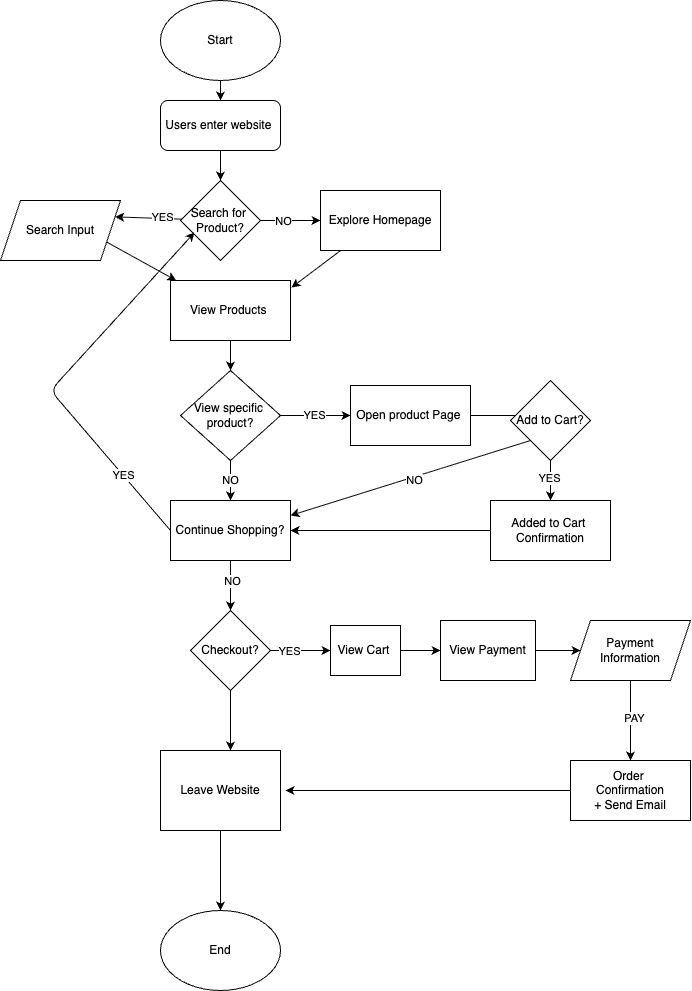

The diagram above was exported from draw.io. Its source (the exported page's mxGraphModel, read from the mxfile embedded in the PNG):
<mxGraphModel dx="943" dy="1078" grid="1" gridSize="10" guides="1" tooltips="1" connect="1" arrows="1" fold="1" page="1" pageScale="1" pageWidth="850" pageHeight="1100" math="0" shadow="0">
  <root>
    <mxCell id="0" />
    <mxCell id="1" parent="0" />
    <mxCell id="4" style="edgeStyle=none;html=1;exitX=0.5;exitY=1;exitDx=0;exitDy=0;entryX=0.5;entryY=0;entryDx=0;entryDy=0;" edge="1" parent="1" source="2" target="3">
      <mxGeometry relative="1" as="geometry" />
    </mxCell>
    <mxCell id="2" value="Start" style="ellipse;whiteSpace=wrap;html=1;" vertex="1" parent="1">
      <mxGeometry x="200" y="10" width="120" height="80" as="geometry" />
    </mxCell>
    <mxCell id="6" value="" style="edgeStyle=none;html=1;" edge="1" parent="1" source="3" target="5">
      <mxGeometry relative="1" as="geometry" />
    </mxCell>
    <mxCell id="3" value="Users enter website&amp;nbsp;" style="rounded=1;whiteSpace=wrap;html=1;" vertex="1" parent="1">
      <mxGeometry x="200" y="110" width="120" height="50" as="geometry" />
    </mxCell>
    <mxCell id="12" value="" style="edgeStyle=none;html=1;" edge="1" parent="1" source="5" target="11">
      <mxGeometry relative="1" as="geometry" />
    </mxCell>
    <mxCell id="13" value="NO" style="edgeLabel;html=1;align=center;verticalAlign=middle;resizable=0;points=[];" vertex="1" connectable="0" parent="12">
      <mxGeometry x="-0.2667" relative="1" as="geometry">
        <mxPoint as="offset" />
      </mxGeometry>
    </mxCell>
    <mxCell id="15" value="" style="edgeStyle=none;html=1;entryX=1;entryY=0.25;entryDx=0;entryDy=0;" edge="1" parent="1" source="5" target="58">
      <mxGeometry relative="1" as="geometry">
        <mxPoint x="159.9999999999999" y="230" as="targetPoint" />
      </mxGeometry>
    </mxCell>
    <mxCell id="16" value="YES" style="edgeLabel;html=1;align=center;verticalAlign=middle;resizable=0;points=[];" vertex="1" connectable="0" parent="15">
      <mxGeometry x="-0.4" y="-2" relative="1" as="geometry">
        <mxPoint as="offset" />
      </mxGeometry>
    </mxCell>
    <mxCell id="5" value="Search for&amp;nbsp;&lt;div&gt;Product?&lt;/div&gt;" style="rhombus;whiteSpace=wrap;html=1;" vertex="1" parent="1">
      <mxGeometry x="220" y="190" width="80" height="80" as="geometry" />
    </mxCell>
    <mxCell id="11" value="Explore Homepage" style="whiteSpace=wrap;html=1;" vertex="1" parent="1">
      <mxGeometry x="360" y="200" width="120" height="60" as="geometry" />
    </mxCell>
    <mxCell id="18" value="" style="edgeStyle=none;html=1;exitX=1;exitY=0.75;exitDx=0;exitDy=0;" edge="1" parent="1" source="58" target="17">
      <mxGeometry relative="1" as="geometry">
        <mxPoint x="156.66666666666663" y="260" as="sourcePoint" />
      </mxGeometry>
    </mxCell>
    <mxCell id="21" value="" style="edgeStyle=none;html=1;" edge="1" parent="1" source="17" target="20">
      <mxGeometry relative="1" as="geometry" />
    </mxCell>
    <mxCell id="17" value="View Products&amp;nbsp;" style="whiteSpace=wrap;html=1;" vertex="1" parent="1">
      <mxGeometry x="210" y="290" width="120" height="60" as="geometry" />
    </mxCell>
    <mxCell id="19" style="edgeStyle=none;html=1;entryX=1.008;entryY=0.117;entryDx=0;entryDy=0;entryPerimeter=0;" edge="1" parent="1" source="11" target="17">
      <mxGeometry relative="1" as="geometry" />
    </mxCell>
    <mxCell id="23" value="" style="edgeStyle=none;html=1;" edge="1" parent="1" source="20" target="22">
      <mxGeometry relative="1" as="geometry" />
    </mxCell>
    <mxCell id="24" value="YES" style="edgeLabel;html=1;align=center;verticalAlign=middle;resizable=0;points=[];" vertex="1" connectable="0" parent="23">
      <mxGeometry x="-0.0286" y="1" relative="1" as="geometry">
        <mxPoint as="offset" />
      </mxGeometry>
    </mxCell>
    <mxCell id="30" value="NO" style="edgeStyle=none;html=1;" edge="1" parent="1" source="20" target="27">
      <mxGeometry relative="1" as="geometry" />
    </mxCell>
    <mxCell id="20" value="View specific&amp;nbsp;&lt;div&gt;product?&lt;/div&gt;" style="rhombus;whiteSpace=wrap;html=1;" vertex="1" parent="1">
      <mxGeometry x="220" y="380" width="100" height="90" as="geometry" />
    </mxCell>
    <mxCell id="26" value="" style="edgeStyle=none;html=1;" edge="1" parent="1" source="22" target="25">
      <mxGeometry relative="1" as="geometry">
        <Array as="points">
          <mxPoint x="600" y="425" />
        </Array>
      </mxGeometry>
    </mxCell>
    <mxCell id="22" value="Open product Page&amp;nbsp;" style="whiteSpace=wrap;html=1;" vertex="1" parent="1">
      <mxGeometry x="390" y="395" width="120" height="60" as="geometry" />
    </mxCell>
    <mxCell id="60" value="" style="edgeStyle=none;html=1;" edge="1" parent="1" source="25" target="59">
      <mxGeometry relative="1" as="geometry" />
    </mxCell>
    <mxCell id="62" value="YES" style="edgeLabel;html=1;align=center;verticalAlign=middle;resizable=0;points=[];" vertex="1" connectable="0" parent="60">
      <mxGeometry x="-0.2" y="-2" relative="1" as="geometry">
        <mxPoint as="offset" />
      </mxGeometry>
    </mxCell>
    <mxCell id="25" value="Add to Cart?" style="rhombus;whiteSpace=wrap;html=1;" vertex="1" parent="1">
      <mxGeometry x="550" y="390" width="80" height="80" as="geometry" />
    </mxCell>
    <mxCell id="34" value="" style="edgeStyle=none;html=1;" edge="1" parent="1" source="27" target="33">
      <mxGeometry relative="1" as="geometry" />
    </mxCell>
    <mxCell id="35" value="NO" style="edgeLabel;html=1;align=center;verticalAlign=middle;resizable=0;points=[];" vertex="1" connectable="0" parent="34">
      <mxGeometry x="-0.2286" y="1" relative="1" as="geometry">
        <mxPoint as="offset" />
      </mxGeometry>
    </mxCell>
    <mxCell id="27" value="Continue Shopping?" style="whiteSpace=wrap;html=1;" vertex="1" parent="1">
      <mxGeometry x="210" y="510" width="120" height="60" as="geometry" />
    </mxCell>
    <mxCell id="31" value="" style="endArrow=classic;html=1;exitX=0;exitY=0.5;exitDx=0;exitDy=0;entryX=0.175;entryY=0.65;entryDx=0;entryDy=0;entryPerimeter=0;" edge="1" parent="1" source="27" target="5">
      <mxGeometry width="50" height="50" relative="1" as="geometry">
        <mxPoint x="160" y="470" as="sourcePoint" />
        <mxPoint x="210" y="420" as="targetPoint" />
        <Array as="points">
          <mxPoint x="90" y="400" />
        </Array>
      </mxGeometry>
    </mxCell>
    <mxCell id="32" value="YES" style="edgeLabel;html=1;align=center;verticalAlign=middle;resizable=0;points=[];" vertex="1" connectable="0" parent="31">
      <mxGeometry x="-0.6295" relative="1" as="geometry">
        <mxPoint as="offset" />
      </mxGeometry>
    </mxCell>
    <mxCell id="37" value="" style="edgeStyle=none;html=1;" edge="1" parent="1" source="33" target="36">
      <mxGeometry relative="1" as="geometry" />
    </mxCell>
    <mxCell id="38" value="YES" style="edgeLabel;html=1;align=center;verticalAlign=middle;resizable=0;points=[];" vertex="1" connectable="0" parent="37">
      <mxGeometry x="-0.4" relative="1" as="geometry">
        <mxPoint as="offset" />
      </mxGeometry>
    </mxCell>
    <mxCell id="54" value="" style="edgeStyle=none;html=1;entryX=0.5;entryY=0;entryDx=0;entryDy=0;" edge="1" parent="1" source="33">
      <mxGeometry relative="1" as="geometry">
        <mxPoint x="270.0000000000001" y="760" as="targetPoint" />
      </mxGeometry>
    </mxCell>
    <mxCell id="33" value="Checkout?" style="rhombus;whiteSpace=wrap;html=1;" vertex="1" parent="1">
      <mxGeometry x="230" y="620" width="80" height="80" as="geometry" />
    </mxCell>
    <mxCell id="40" value="" style="edgeStyle=none;html=1;" edge="1" parent="1" source="36" target="39">
      <mxGeometry relative="1" as="geometry" />
    </mxCell>
    <mxCell id="36" value="View Cart&amp;nbsp;" style="whiteSpace=wrap;html=1;" vertex="1" parent="1">
      <mxGeometry x="370" y="635" width="70" height="50" as="geometry" />
    </mxCell>
    <mxCell id="44" value="" style="edgeStyle=none;html=1;" edge="1" parent="1" source="39" target="43">
      <mxGeometry relative="1" as="geometry" />
    </mxCell>
    <mxCell id="39" value="View Payment" style="whiteSpace=wrap;html=1;" vertex="1" parent="1">
      <mxGeometry x="480" y="630" width="95" height="60" as="geometry" />
    </mxCell>
    <mxCell id="46" value="" style="edgeStyle=none;html=1;" edge="1" parent="1" source="43" target="45">
      <mxGeometry relative="1" as="geometry" />
    </mxCell>
    <mxCell id="47" value="PAY" style="edgeLabel;html=1;align=center;verticalAlign=middle;resizable=0;points=[];" vertex="1" connectable="0" parent="46">
      <mxGeometry x="-0.1" y="3" relative="1" as="geometry">
        <mxPoint as="offset" />
      </mxGeometry>
    </mxCell>
    <mxCell id="43" value="Payment&lt;div&gt;Information&lt;/div&gt;" style="shape=parallelogram;perimeter=parallelogramPerimeter;whiteSpace=wrap;html=1;fixedSize=1;" vertex="1" parent="1">
      <mxGeometry x="610" y="630" width="120" height="60" as="geometry" />
    </mxCell>
    <mxCell id="52" value="" style="edgeStyle=none;html=1;" edge="1" parent="1" source="45">
      <mxGeometry relative="1" as="geometry">
        <mxPoint x="325" y="800" as="targetPoint" />
      </mxGeometry>
    </mxCell>
    <mxCell id="45" value="Order&amp;nbsp;&lt;div&gt;Confirmation&lt;/div&gt;&lt;div&gt;+ Send Email&lt;/div&gt;" style="whiteSpace=wrap;html=1;" vertex="1" parent="1">
      <mxGeometry x="610" y="770" width="120" height="60" as="geometry" />
    </mxCell>
    <mxCell id="57" value="" style="edgeStyle=none;html=1;" edge="1" parent="1" source="55" target="56">
      <mxGeometry relative="1" as="geometry" />
    </mxCell>
    <mxCell id="55" value="Leave Website" style="rounded=0;whiteSpace=wrap;html=1;" vertex="1" parent="1">
      <mxGeometry x="200" y="760" width="120" height="80" as="geometry" />
    </mxCell>
    <mxCell id="56" value="End" style="ellipse;whiteSpace=wrap;html=1;rounded=0;" vertex="1" parent="1">
      <mxGeometry x="200" y="920" width="120" height="80" as="geometry" />
    </mxCell>
    <mxCell id="58" value="Search Input" style="shape=parallelogram;perimeter=parallelogramPerimeter;whiteSpace=wrap;html=1;fixedSize=1;" vertex="1" parent="1">
      <mxGeometry x="40" y="210" width="120" height="60" as="geometry" />
    </mxCell>
    <mxCell id="59" value="Added to Cart&amp;nbsp;&lt;div&gt;Confirmation&lt;/div&gt;" style="whiteSpace=wrap;html=1;" vertex="1" parent="1">
      <mxGeometry x="530" y="510" width="120" height="60" as="geometry" />
    </mxCell>
    <mxCell id="61" value="" style="endArrow=classic;html=1;entryX=1;entryY=0.5;entryDx=0;entryDy=0;exitX=0;exitY=0.5;exitDx=0;exitDy=0;" edge="1" parent="1" source="59" target="27">
      <mxGeometry width="50" height="50" relative="1" as="geometry">
        <mxPoint x="460" y="510" as="sourcePoint" />
        <mxPoint x="410" y="300" as="targetPoint" />
      </mxGeometry>
    </mxCell>
    <mxCell id="63" value="" style="endArrow=classic;html=1;entryX=1;entryY=0.25;entryDx=0;entryDy=0;exitX=0;exitY=1;exitDx=0;exitDy=0;" edge="1" parent="1" source="25" target="27">
      <mxGeometry width="50" height="50" relative="1" as="geometry">
        <mxPoint x="390" y="490" as="sourcePoint" />
        <mxPoint x="410" y="300" as="targetPoint" />
      </mxGeometry>
    </mxCell>
    <mxCell id="64" value="NO" style="edgeLabel;html=1;align=center;verticalAlign=middle;resizable=0;points=[];" vertex="1" connectable="0" parent="63">
      <mxGeometry x="-0.021" y="2" relative="1" as="geometry">
        <mxPoint as="offset" />
      </mxGeometry>
    </mxCell>
  </root>
</mxGraphModel>